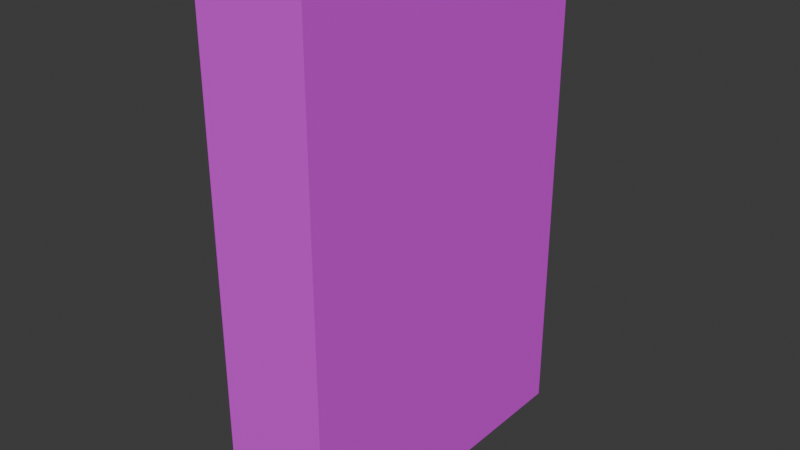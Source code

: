 # Source: box.blend  (saved by Blender 5.1.30; exported with 4.5.12 LTS)
import bpy
from mathutils import Matrix  # noqa: F401  (used for matrix-valued properties, if any)

bpy.ops.wm.read_factory_settings(use_empty=True)
scene = bpy.context.scene
scene.name = 'Scene'

# ---- collections
col_collection = bpy.data.collections.new('Collection'); scene.collection.children.link(col_collection)

# ---- images (referenced by path relative to the original .blend; pixels are not part of the script)
import os
ASSET_DIR = os.environ.get("B2B_ASSET_DIR", "")  # directory of the original .blend (textures are referenced by path, not embedded)
HERE = os.path.dirname(os.path.abspath(__file__))  # packed textures are extracted next to this script under _unpacked/

def load_image(name, relpath, width, height, colorspace="sRGB"):
    """Load a texture the original file referenced (path relative to the .blend, or extracted next to this script)."""
    p = next((c for c in (os.path.join(HERE, relpath), os.path.join(ASSET_DIR, relpath)) if relpath and os.path.exists(c)), "")
    if p:
        img = bpy.data.images.load(p, check_existing=True)
        img.name = name
    else:  # same state as the original file: an image datablock whose file is absent (Cycles renders it pink)
        img = bpy.data.images.new(name, width, height)
        img.source = "FILE"
        img.filepath = "//" + (relpath or name)
    img.colorspace_settings.name = colorspace
    return img
img_cornflakestexturemap_jpg = load_image('CornFlakesTextureMap.jpg', 'box/CornFlakesTextureMap.jpg', 1024, 1024, 'sRGB')

# ---- materials (node trees are filled in below, after node groups)
mat_material_001 = bpy.data.materials.new('Material.001')

# ---- material node trees
mat_material_001.use_nodes = True; mat_material_001.node_tree.nodes.clear()
_N = mat_material_001.node_tree.nodes; _L = mat_material_001.node_tree.links
n0 = _N.new('ShaderNodeBsdfPrincipled'); n0.name = 'Principled BSDF'; n0.location = (-200, 100)
n1 = _N.new('ShaderNodeOutputMaterial'); n1.name = 'Material Output'; n1.location = (200, 100)
n2 = _N.new('ShaderNodeTexImage'); n2.name = 'Image Texture'; n2.location = (-516, 93)
n2.image = img_cornflakestexturemap_jpg
_L.new(n0.outputs[0], n1.inputs[0])
_L.new(n2.outputs[0], n0.inputs[0])
n1.is_active_output = True

# ---- world
world_world = bpy.data.worlds.new('World'); scene.world = world_world
world_world.use_nodes = True; world_world.node_tree.nodes.clear()
_N = world_world.node_tree.nodes; _L = world_world.node_tree.links
n0 = _N.new('ShaderNodeOutputWorld'); n0.name = 'World Output'; n0.location = (200, 100)
n1 = _N.new('ShaderNodeBackground'); n1.name = 'Background'; n1.location = (-200, 100)
n1.inputs[0].default_value = (0.05088, 0.05088, 0.05088, 1.0)
_L.new(n1.outputs[0], n0.inputs[0])
n0.is_active_output = True
world_world.color = (0.05088, 0.05088, 0.05088)
world_world.sun_shadow_jitter_overblur = 0.0

# ---- meshes
me_cube = bpy.data.meshes.new('Cube')
me_cube.from_pydata([(-0.0325, -0.1, -0.15), (-0.0325, -0.1, 0.15), (-0.0325, 0.1, -0.15), (-0.0325, 0.1, 0.15), (0.0325, -0.1, -0.15), (0.0325, -0.1, 0.15), (0.0325, 0.1, -0.15), (0.0325, 0.1, 0.15)], [], [(0, 1, 3, 2), (2, 3, 7, 6), (6, 7, 5, 4), (4, 5, 1, 0), (2, 6, 4, 0), (7, 3, 1, 5)])
_uv = me_cube.uv_layers.new(name='UVMap')
_uv.uv.foreach_set('vector', [0.5094, 0.1457, 0.5094, 0.6895, 0.1411, 0.6895, 0.1411, 0.1457, 0.1411, 0.1457, 0.1411, 0.6895, 0.02324, 0.6895, 0.02324, 0.1457, 0.984, 0.1457, 0.984, 0.6895, 0.6214, 0.6895, 0.6214, 0.1457, 0.6214, 0.1457, 0.6214, 0.6895, 0.5094, 0.6895, 0.5094, 0.1457, 0.1411, 0.1457, 0.1411, 0.02791, 0.5094, 0.02791, 0.5094, 0.1457, 0.1411, 0.8074, 0.1411, 0.6895, 0.5094, 0.6895, 0.5094, 0.8074])
me_cube.materials.append(mat_material_001)
me_cube.update()

# ---- objects
ob_box = bpy.data.objects.new('Box', me_cube)

# ---- transforms, parenting, visibility, modifiers, constraints
ob_box.location = (0.0, 0.0, 0.0)

# ---- collection membership
col_collection.objects.link(ob_box)

# ---- scene / render settings (as saved in the file)
scene.frame_start = 1; scene.frame_end = 250; scene.frame_set(1)
scene.render.engine = 'BLENDER_EEVEE_NEXT'
scene.render.bake_bias = 0.0
scene.render.bake_samples = 0
scene.cycles.sampling_pattern = 'TABULATED_SOBOL'
scene.eevee.use_volume_custom_range = False
scene.display_settings.display_device = 'Display P3'
bpy.context.view_layer.update()

# ---- added for rendering (the .blend has no active camera and no usable light): camera, sun
cam_auto = bpy.data.cameras.new('AutoCamera')
cam_auto.lens = 50.0
cam_auto.sensor_width = 36.0
cam_auto.clip_end = 1000.0
ob_auto_camera = bpy.data.objects.new('AutoCamera', cam_auto)
scene.collection.objects.link(ob_auto_camera)
ob_auto_camera.location = (0.338972, -0.406766, 0.271178)
ob_auto_camera.rotation_euler = (1.09748, -7.21219e-08, 0.694738)
scene.camera = ob_auto_camera
light_auto_sun = bpy.data.lights.new('AutoSun', 'SUN')
light_auto_sun.energy = 3.0
light_auto_sun.angle = 0.0523599
ob_auto_sun = bpy.data.objects.new('AutoSun', light_auto_sun)
scene.collection.objects.link(ob_auto_sun)
ob_auto_sun.rotation_euler = (0.872665, 0.174533, 0.523599)
bpy.context.view_layer.update()
